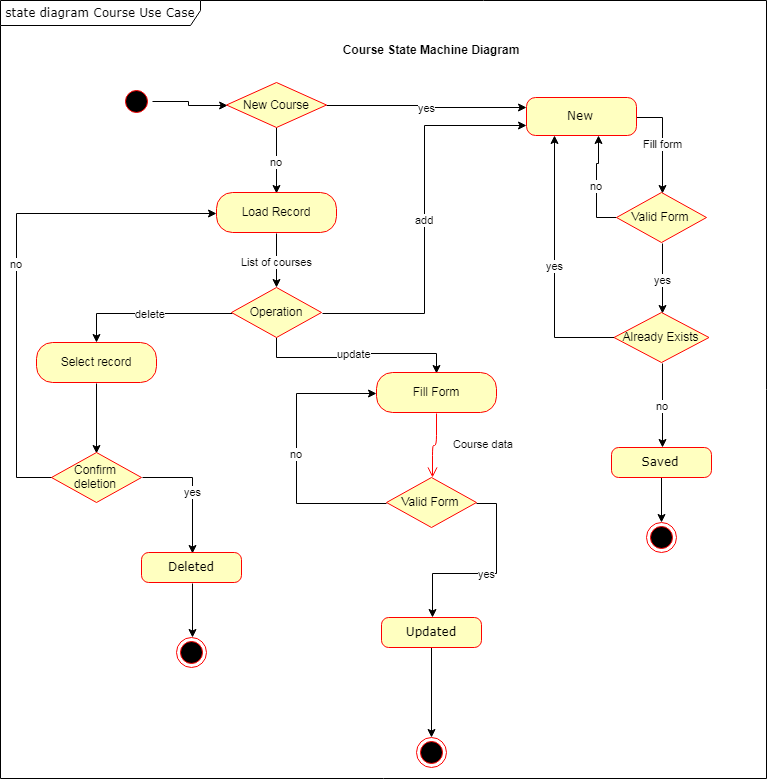

The diagram above was exported from draw.io. Its source (the exported page's mxGraphModel, read from the mxfile embedded in the PNG):
<mxGraphModel dx="1420" dy="804" grid="1" gridSize="10" guides="1" tooltips="1" connect="1" arrows="1" fold="1" page="1" pageScale="1" pageWidth="1100" pageHeight="850" background="#ffffff" math="0" shadow="0">
  <root>
    <mxCell id="0" />
    <mxCell id="1" parent="0" />
    <mxCell id="2a3bc250acf0617d-8" value="state diagram Course Use Case&lt;br&gt;" style="shape=umlFrame;whiteSpace=wrap;html=1;rounded=1;shadow=0;comic=0;labelBackgroundColor=none;strokeColor=#000000;strokeWidth=1;fillColor=#ffffff;fontFamily=Verdana;fontSize=12;fontColor=#000000;align=center;width=200;height=25;" parent="1" vertex="1">
      <mxGeometry x="24" y="33" width="766" height="778" as="geometry" />
    </mxCell>
    <mxCell id="ThkTIpV1tz2CCkFp0qa5-21" style="edgeStyle=orthogonalEdgeStyle;rounded=0;orthogonalLoop=1;jettySize=auto;html=1;exitX=0.5;exitY=0;exitDx=0;exitDy=0;" edge="1" parent="1" source="382b91b5511bd0f7-1" target="w_5aOuOTXEI1UgDqEqav-33">
      <mxGeometry relative="1" as="geometry" />
    </mxCell>
    <mxCell id="382b91b5511bd0f7-1" value="" style="ellipse;html=1;shape=startState;fillColor=#000000;strokeColor=#ff0000;rounded=1;shadow=0;comic=0;labelBackgroundColor=none;fontFamily=Verdana;fontSize=12;fontColor=#000000;align=center;direction=south;" parent="1" vertex="1">
      <mxGeometry x="145" y="119" width="30" height="30" as="geometry" />
    </mxCell>
    <mxCell id="ThkTIpV1tz2CCkFp0qa5-27" value="Fill form" style="edgeStyle=orthogonalEdgeStyle;rounded=0;orthogonalLoop=1;jettySize=auto;html=1;exitX=1;exitY=0.5;exitDx=0;exitDy=0;entryX=0.5;entryY=0;entryDx=0;entryDy=0;" edge="1" parent="1" source="382b91b5511bd0f7-6" target="w_5aOuOTXEI1UgDqEqav-5">
      <mxGeometry relative="1" as="geometry" />
    </mxCell>
    <mxCell id="382b91b5511bd0f7-6" value="New&lt;br&gt;" style="rounded=1;whiteSpace=wrap;html=1;arcSize=24;fillColor=#ffffc0;strokeColor=#ff0000;shadow=0;comic=0;labelBackgroundColor=none;fontFamily=Verdana;fontSize=12;fontColor=#000000;align=center;" parent="1" vertex="1">
      <mxGeometry x="550" y="130" width="110" height="38" as="geometry" />
    </mxCell>
    <mxCell id="ThkTIpV1tz2CCkFp0qa5-28" value="yes" style="edgeStyle=orthogonalEdgeStyle;rounded=0;orthogonalLoop=1;jettySize=auto;html=1;exitX=0.5;exitY=1;exitDx=0;exitDy=0;entryX=0.5;entryY=0;entryDx=0;entryDy=0;" edge="1" parent="1" source="w_5aOuOTXEI1UgDqEqav-5" target="w_5aOuOTXEI1UgDqEqav-12">
      <mxGeometry relative="1" as="geometry" />
    </mxCell>
    <mxCell id="ThkTIpV1tz2CCkFp0qa5-30" value="no" style="edgeStyle=orthogonalEdgeStyle;rounded=0;orthogonalLoop=1;jettySize=auto;html=1;exitX=0;exitY=0.5;exitDx=0;exitDy=0;entryX=0.657;entryY=0.991;entryDx=0;entryDy=0;entryPerimeter=0;" edge="1" parent="1" source="w_5aOuOTXEI1UgDqEqav-5" target="382b91b5511bd0f7-6">
      <mxGeometry relative="1" as="geometry" />
    </mxCell>
    <mxCell id="w_5aOuOTXEI1UgDqEqav-5" value="Valid Form" style="rhombus;whiteSpace=wrap;html=1;fillColor=#ffffc0;strokeColor=#ff0000;" parent="1" vertex="1">
      <mxGeometry x="640" y="225" width="90" height="50" as="geometry" />
    </mxCell>
    <mxCell id="ThkTIpV1tz2CCkFp0qa5-29" value="yes" style="edgeStyle=orthogonalEdgeStyle;rounded=0;orthogonalLoop=1;jettySize=auto;html=1;exitX=0;exitY=0.5;exitDx=0;exitDy=0;entryX=0.25;entryY=1;entryDx=0;entryDy=0;" edge="1" parent="1" source="w_5aOuOTXEI1UgDqEqav-12" target="382b91b5511bd0f7-6">
      <mxGeometry relative="1" as="geometry" />
    </mxCell>
    <mxCell id="ThkTIpV1tz2CCkFp0qa5-31" value="no" style="edgeStyle=orthogonalEdgeStyle;rounded=0;orthogonalLoop=1;jettySize=auto;html=1;exitX=0.5;exitY=1;exitDx=0;exitDy=0;entryX=0.5;entryY=0;entryDx=0;entryDy=0;" edge="1" parent="1" source="w_5aOuOTXEI1UgDqEqav-12" target="w_5aOuOTXEI1UgDqEqav-15">
      <mxGeometry relative="1" as="geometry" />
    </mxCell>
    <mxCell id="w_5aOuOTXEI1UgDqEqav-12" value="Already Exists&lt;br&gt;" style="rhombus;whiteSpace=wrap;html=1;fillColor=#ffffc0;strokeColor=#ff0000;" parent="1" vertex="1">
      <mxGeometry x="637.5" y="345" width="95" height="50" as="geometry" />
    </mxCell>
    <mxCell id="w_5aOuOTXEI1UgDqEqav-22" style="edgeStyle=orthogonalEdgeStyle;rounded=0;orthogonalLoop=1;jettySize=auto;html=1;" parent="1" source="w_5aOuOTXEI1UgDqEqav-15" target="w_5aOuOTXEI1UgDqEqav-21" edge="1">
      <mxGeometry relative="1" as="geometry" />
    </mxCell>
    <mxCell id="w_5aOuOTXEI1UgDqEqav-15" value="Saved&lt;br&gt;" style="rounded=1;whiteSpace=wrap;html=1;arcSize=24;fillColor=#ffffc0;strokeColor=#ff0000;shadow=0;comic=0;labelBackgroundColor=none;fontFamily=Verdana;fontSize=12;fontColor=#000000;align=center;" parent="1" vertex="1">
      <mxGeometry x="635" y="480" width="100" height="30" as="geometry" />
    </mxCell>
    <mxCell id="w_5aOuOTXEI1UgDqEqav-21" value="" style="ellipse;html=1;shape=endState;fillColor=#000000;strokeColor=#ff0000;" parent="1" vertex="1">
      <mxGeometry x="670" y="555" width="30" height="30" as="geometry" />
    </mxCell>
    <mxCell id="ThkTIpV1tz2CCkFp0qa5-20" value="no" style="edgeStyle=orthogonalEdgeStyle;rounded=0;orthogonalLoop=1;jettySize=auto;html=1;exitX=0.5;exitY=1;exitDx=0;exitDy=0;entryX=0.5;entryY=0;entryDx=0;entryDy=0;" edge="1" parent="1" source="w_5aOuOTXEI1UgDqEqav-33" target="w_5aOuOTXEI1UgDqEqav-37">
      <mxGeometry relative="1" as="geometry" />
    </mxCell>
    <mxCell id="ThkTIpV1tz2CCkFp0qa5-22" value="yes" style="edgeStyle=orthogonalEdgeStyle;rounded=0;orthogonalLoop=1;jettySize=auto;html=1;exitX=1;exitY=0.5;exitDx=0;exitDy=0;" edge="1" parent="1" source="w_5aOuOTXEI1UgDqEqav-33">
      <mxGeometry relative="1" as="geometry">
        <mxPoint x="550" y="140" as="targetPoint" />
      </mxGeometry>
    </mxCell>
    <mxCell id="w_5aOuOTXEI1UgDqEqav-33" value="New Course&lt;br&gt;" style="rhombus;whiteSpace=wrap;html=1;fillColor=#ffffc0;strokeColor=#ff0000;" parent="1" vertex="1">
      <mxGeometry x="250" y="115" width="100" height="45" as="geometry" />
    </mxCell>
    <mxCell id="ThkTIpV1tz2CCkFp0qa5-19" value="List of courses" style="edgeStyle=orthogonalEdgeStyle;rounded=0;orthogonalLoop=1;jettySize=auto;html=1;exitX=0.5;exitY=1;exitDx=0;exitDy=0;entryX=0.5;entryY=0;entryDx=0;entryDy=0;" edge="1" parent="1" source="w_5aOuOTXEI1UgDqEqav-37" target="ThkTIpV1tz2CCkFp0qa5-1">
      <mxGeometry relative="1" as="geometry" />
    </mxCell>
    <mxCell id="w_5aOuOTXEI1UgDqEqav-37" value="Load Record" style="rounded=1;whiteSpace=wrap;html=1;arcSize=40;fontColor=#000000;fillColor=#ffffc0;strokeColor=#ff0000;" parent="1" vertex="1">
      <mxGeometry x="240" y="225" width="120" height="40" as="geometry" />
    </mxCell>
    <mxCell id="ThkTIpV1tz2CCkFp0qa5-15" value="no" style="edgeStyle=orthogonalEdgeStyle;rounded=0;orthogonalLoop=1;jettySize=auto;html=1;exitX=0;exitY=0.5;exitDx=0;exitDy=0;entryX=0;entryY=0.5;entryDx=0;entryDy=0;" edge="1" parent="1" source="w_5aOuOTXEI1UgDqEqav-39" target="ThkTIpV1tz2CCkFp0qa5-5">
      <mxGeometry relative="1" as="geometry">
        <Array as="points">
          <mxPoint x="320" y="535" />
          <mxPoint x="320" y="425" />
        </Array>
      </mxGeometry>
    </mxCell>
    <mxCell id="ThkTIpV1tz2CCkFp0qa5-18" value="yes" style="edgeStyle=orthogonalEdgeStyle;rounded=0;orthogonalLoop=1;jettySize=auto;html=1;exitX=1;exitY=0.5;exitDx=0;exitDy=0;entryX=0.5;entryY=0;entryDx=0;entryDy=0;" edge="1" parent="1" source="w_5aOuOTXEI1UgDqEqav-39" target="w_5aOuOTXEI1UgDqEqav-46">
      <mxGeometry relative="1" as="geometry" />
    </mxCell>
    <mxCell id="w_5aOuOTXEI1UgDqEqav-39" value="Valid Form" style="rhombus;whiteSpace=wrap;html=1;fillColor=#ffffc0;strokeColor=#ff0000;" parent="1" vertex="1">
      <mxGeometry x="410" y="510" width="90" height="50" as="geometry" />
    </mxCell>
    <mxCell id="w_5aOuOTXEI1UgDqEqav-49" style="edgeStyle=orthogonalEdgeStyle;rounded=0;orthogonalLoop=1;jettySize=auto;html=1;" parent="1" source="w_5aOuOTXEI1UgDqEqav-46" target="w_5aOuOTXEI1UgDqEqav-47" edge="1">
      <mxGeometry relative="1" as="geometry" />
    </mxCell>
    <mxCell id="w_5aOuOTXEI1UgDqEqav-46" value="Updated&lt;br&gt;" style="rounded=1;whiteSpace=wrap;html=1;arcSize=24;fillColor=#ffffc0;strokeColor=#ff0000;shadow=0;comic=0;labelBackgroundColor=none;fontFamily=Verdana;fontSize=12;fontColor=#000000;align=center;" parent="1" vertex="1">
      <mxGeometry x="405" y="650" width="100" height="30" as="geometry" />
    </mxCell>
    <mxCell id="w_5aOuOTXEI1UgDqEqav-47" value="" style="ellipse;html=1;shape=endState;fillColor=#000000;strokeColor=#ff0000;" parent="1" vertex="1">
      <mxGeometry x="440" y="770" width="30" height="30" as="geometry" />
    </mxCell>
    <mxCell id="ThkTIpV1tz2CCkFp0qa5-16" value="update" style="edgeStyle=orthogonalEdgeStyle;rounded=0;orthogonalLoop=1;jettySize=auto;html=1;exitX=0.5;exitY=1;exitDx=0;exitDy=0;entryX=0.5;entryY=0;entryDx=0;entryDy=0;" edge="1" parent="1" source="ThkTIpV1tz2CCkFp0qa5-1" target="ThkTIpV1tz2CCkFp0qa5-5">
      <mxGeometry relative="1" as="geometry" />
    </mxCell>
    <mxCell id="ThkTIpV1tz2CCkFp0qa5-17" value="delete" style="edgeStyle=orthogonalEdgeStyle;rounded=0;orthogonalLoop=1;jettySize=auto;html=1;exitX=0;exitY=0.5;exitDx=0;exitDy=0;" edge="1" parent="1" source="ThkTIpV1tz2CCkFp0qa5-1" target="ThkTIpV1tz2CCkFp0qa5-32">
      <mxGeometry relative="1" as="geometry">
        <mxPoint x="154.52941176470586" y="344.8823529411766" as="targetPoint" />
      </mxGeometry>
    </mxCell>
    <mxCell id="ThkTIpV1tz2CCkFp0qa5-34" value="add" style="edgeStyle=orthogonalEdgeStyle;rounded=0;orthogonalLoop=1;jettySize=auto;html=1;exitX=1;exitY=0.5;exitDx=0;exitDy=0;entryX=0;entryY=0.75;entryDx=0;entryDy=0;" edge="1" parent="1" source="ThkTIpV1tz2CCkFp0qa5-1" target="382b91b5511bd0f7-6">
      <mxGeometry relative="1" as="geometry" />
    </mxCell>
    <mxCell id="ThkTIpV1tz2CCkFp0qa5-1" value="Operation" style="rhombus;whiteSpace=wrap;html=1;fillColor=#ffffc0;strokeColor=#ff0000;" vertex="1" parent="1">
      <mxGeometry x="255" y="320" width="90" height="50" as="geometry" />
    </mxCell>
    <mxCell id="ThkTIpV1tz2CCkFp0qa5-5" value="Fill Form&lt;br&gt;" style="rounded=1;whiteSpace=wrap;html=1;arcSize=40;fontColor=#000000;fillColor=#ffffc0;strokeColor=#ff0000;" vertex="1" parent="1">
      <mxGeometry x="400" y="405" width="120" height="40" as="geometry" />
    </mxCell>
    <mxCell id="ThkTIpV1tz2CCkFp0qa5-12" value="Course data" style="edgeStyle=orthogonalEdgeStyle;html=1;align=left;verticalAlign=top;endArrow=open;endSize=8;strokeColor=#ff0000;entryX=0.5;entryY=0;entryDx=0;entryDy=0;exitX=0.5;exitY=1;exitDx=0;exitDy=0;" edge="1" parent="1" source="ThkTIpV1tz2CCkFp0qa5-5" target="w_5aOuOTXEI1UgDqEqav-39">
      <mxGeometry x="-0.4609" y="15" relative="1" as="geometry">
        <mxPoint x="334.52941176470586" y="524.8823529411766" as="targetPoint" />
        <mxPoint x="265.11764705882365" y="464.8823529411766" as="sourcePoint" />
        <mxPoint as="offset" />
      </mxGeometry>
    </mxCell>
    <mxCell id="ThkTIpV1tz2CCkFp0qa5-37" style="edgeStyle=orthogonalEdgeStyle;rounded=0;orthogonalLoop=1;jettySize=auto;html=1;exitX=0.5;exitY=1;exitDx=0;exitDy=0;entryX=0.5;entryY=0;entryDx=0;entryDy=0;" edge="1" parent="1" source="ThkTIpV1tz2CCkFp0qa5-32" target="ThkTIpV1tz2CCkFp0qa5-36">
      <mxGeometry relative="1" as="geometry" />
    </mxCell>
    <mxCell id="ThkTIpV1tz2CCkFp0qa5-32" value="Select record" style="rounded=1;whiteSpace=wrap;html=1;arcSize=40;fontColor=#000000;fillColor=#ffffc0;strokeColor=#ff0000;" vertex="1" parent="1">
      <mxGeometry x="60" y="375" width="120" height="40" as="geometry" />
    </mxCell>
    <mxCell id="ThkTIpV1tz2CCkFp0qa5-39" value="yes" style="edgeStyle=orthogonalEdgeStyle;rounded=0;orthogonalLoop=1;jettySize=auto;html=1;exitX=1;exitY=0.5;exitDx=0;exitDy=0;entryX=0.5;entryY=0;entryDx=0;entryDy=0;" edge="1" parent="1" source="ThkTIpV1tz2CCkFp0qa5-36" target="ThkTIpV1tz2CCkFp0qa5-38">
      <mxGeometry relative="1" as="geometry" />
    </mxCell>
    <mxCell id="ThkTIpV1tz2CCkFp0qa5-41" value="no" style="edgeStyle=orthogonalEdgeStyle;rounded=0;orthogonalLoop=1;jettySize=auto;html=1;exitX=0;exitY=0.5;exitDx=0;exitDy=0;entryX=0;entryY=0.5;entryDx=0;entryDy=0;" edge="1" parent="1" source="ThkTIpV1tz2CCkFp0qa5-36" target="w_5aOuOTXEI1UgDqEqav-37">
      <mxGeometry relative="1" as="geometry">
        <Array as="points">
          <mxPoint x="40" y="510" />
          <mxPoint x="40" y="245" />
        </Array>
      </mxGeometry>
    </mxCell>
    <mxCell id="ThkTIpV1tz2CCkFp0qa5-36" value="Confirm deletion" style="rhombus;whiteSpace=wrap;html=1;fillColor=#ffffc0;strokeColor=#ff0000;" vertex="1" parent="1">
      <mxGeometry x="75" y="485" width="90" height="50" as="geometry" />
    </mxCell>
    <mxCell id="ThkTIpV1tz2CCkFp0qa5-43" style="edgeStyle=orthogonalEdgeStyle;rounded=0;orthogonalLoop=1;jettySize=auto;html=1;exitX=0.5;exitY=1;exitDx=0;exitDy=0;entryX=0.5;entryY=0;entryDx=0;entryDy=0;" edge="1" parent="1" source="ThkTIpV1tz2CCkFp0qa5-38" target="ThkTIpV1tz2CCkFp0qa5-42">
      <mxGeometry relative="1" as="geometry" />
    </mxCell>
    <mxCell id="ThkTIpV1tz2CCkFp0qa5-38" value="Deleted&lt;br&gt;" style="rounded=1;whiteSpace=wrap;html=1;arcSize=24;fillColor=#ffffc0;strokeColor=#ff0000;shadow=0;comic=0;labelBackgroundColor=none;fontFamily=Verdana;fontSize=12;fontColor=#000000;align=center;" vertex="1" parent="1">
      <mxGeometry x="165" y="585" width="100" height="30" as="geometry" />
    </mxCell>
    <mxCell id="ThkTIpV1tz2CCkFp0qa5-42" value="" style="ellipse;html=1;shape=endState;fillColor=#000000;strokeColor=#ff0000;" vertex="1" parent="1">
      <mxGeometry x="200" y="670" width="30" height="30" as="geometry" />
    </mxCell>
    <mxCell id="ThkTIpV1tz2CCkFp0qa5-45" value="Course State Machine Diagram" style="text;align=center;fontStyle=1;verticalAlign=middle;spacingLeft=3;spacingRight=3;strokeColor=none;rotatable=0;points=[[0,0.5],[1,0.5]];portConstraint=eastwest;" vertex="1" parent="1">
      <mxGeometry x="332.5" y="70" width="245" height="26" as="geometry" />
    </mxCell>
  </root>
</mxGraphModel>